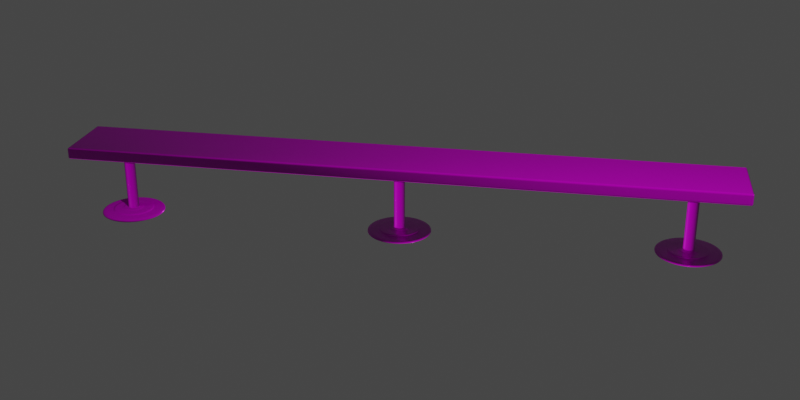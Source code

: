 # Source: bench-3.blend  (saved by Blender 2.83.21; exported with 4.5.12 LTS)
import bpy
from mathutils import Matrix  # noqa: F401  (used for matrix-valued properties, if any)

bpy.ops.wm.read_factory_settings(use_empty=True)
scene = bpy.context.scene
scene.name = 'Scene'

# ---- collections
col_collection = bpy.data.collections.new('Collection'); scene.collection.children.link(col_collection)
col_bench = bpy.data.collections.new('Bench'); scene.collection.children.link(col_bench)

# ---- images (referenced by path relative to the original .blend; pixels are not part of the script)
import os
ASSET_DIR = os.environ.get("B2B_ASSET_DIR", "")  # directory of the original .blend (textures are referenced by path, not embedded)
HERE = os.path.dirname(os.path.abspath(__file__))  # packed textures are extracted next to this script under _unpacked/

def load_image(name, relpath, width, height, colorspace="sRGB"):
    """Load a texture the original file referenced (path relative to the .blend, or extracted next to this script)."""
    p = next((c for c in (os.path.join(HERE, relpath), os.path.join(ASSET_DIR, relpath)) if relpath and os.path.exists(c)), "")
    if p:
        img = bpy.data.images.load(p, check_existing=True)
        img.name = name
    else:  # same state as the original file: an image datablock whose file is absent (Cycles renders it pink)
        img = bpy.data.images.new(name, width, height)
        img.source = "FILE"
        img.filepath = "//" + (relpath or name)
    img.colorspace_settings.name = colorspace
    return img
img_bench_3_material_001_height_png = load_image('bench-3_Material.001_Height.png', 'bench-3/textures/bench-3_Material.001_Height.png', 1024, 1024, 'Non-Color')
img_bench_3_material_001_basecolor_png = load_image('bench-3_Material.001_BaseColor.png', 'bench-3/textures/bench-3_Material.001_BaseColor.png', 1024, 1024, 'sRGB')
img_bench_3_material_001_metallic_png = load_image('bench-3_Material.001_Metallic.png', 'bench-3/textures/bench-3_Material.001_Metallic.png', 1024, 1024, 'Non-Color')
img_bench_3_material_001_roughness_png = load_image('bench-3_Material.001_Roughness.png', 'bench-3/textures/bench-3_Material.001_Roughness.png', 1024, 1024, 'Non-Color')
img_bench_3_material_001_normal_png = load_image('bench-3_Material.001_Normal.png', 'bench-3/textures/bench-3_Material.001_Normal.png', 1024, 1024, 'Non-Color')

# ---- materials (node trees are filled in below, after node groups)
mat_material_001 = bpy.data.materials.new('Material.001')
mat_material_001.use_transparent_shadow = False

# ---- material node trees
mat_material_001.use_nodes = True; mat_material_001.node_tree.nodes.clear()
_N = mat_material_001.node_tree.nodes; _L = mat_material_001.node_tree.links
n0 = _N.new('ShaderNodeOutputMaterial'); n0.name = 'Material Output'; n0.location = (674, 248)
n1 = _N.new('ShaderNodeBsdfPrincipled'); n1.name = 'Principled BSDF'; n1.location = (384, 248)
n1.distribution = 'GGX'
n1.subsurface_method = 'BURLEY'
n1.inputs[3].default_value = 1.45
n1.inputs[27].default_value = (0.0, 0.0, 0.0, 1.0)
n1.inputs[28].default_value = 1.0
n2 = _N.new('ShaderNodeTexImage'); n2.name = 'Image Texture'; n2.location = (88, -1150)
n2.label = 'Displacement'
n2.image = img_bench_3_material_001_height_png
n3 = _N.new('ShaderNodeDisplacement'); n3.name = 'Displacement'; n3.location = (384, -312)
n3.inputs[2].default_value = 1.0
n4 = _N.new('ShaderNodeTexImage'); n4.name = 'Image Texture.001'; n4.location = (88, -30)
n4.label = 'Base Color'
n4.image = img_bench_3_material_001_basecolor_png
n5 = _N.new('ShaderNodeTexImage'); n5.name = 'Image Texture.002'; n5.location = (88, -310)
n5.label = 'Metallic'
n5.image = img_bench_3_material_001_metallic_png
n6 = _N.new('ShaderNodeTexImage'); n6.name = 'Image Texture.003'; n6.location = (88, -590)
n6.label = 'Roughness'
n6.image = img_bench_3_material_001_roughness_png
n7 = _N.new('ShaderNodeTexImage'); n7.name = 'Image Texture.004'; n7.location = (88, -870)
n7.label = 'Normal'
n7.image = img_bench_3_material_001_normal_png
n8 = _N.new('ShaderNodeNormalMap'); n8.name = 'Normal Map'; n8.location = (134, -392)
n9 = _N.new('ShaderNodeMapping'); n9.name = 'Mapping'; n9.location = (230, -30)
n10 = _N.new('NodeReroute'); n10.name = 'Reroute'; n10.location = (38, -691)
n10.width = 16
n10.socket_idname = 'NodeSocketVector'
n11 = _N.new('ShaderNodeTexCoord'); n11.name = 'Texture Coordinate'; n11.location = (30, -30)
n12 = _N.new('NodeFrame'); n12.name = 'Frame'; n12.location = (-896, 278)
n12.label = 'Mapping'
n12.width = 400
n13 = _N.new('NodeFrame'); n13.name = 'Frame.001'; n13.location = (-254, 478)
n13.label = 'Textures'
n13.width = 358
n2.parent = n13
n4.parent = n13
n5.parent = n13
n6.parent = n13
n7.parent = n13
n9.parent = n12
n10.parent = n13
n11.parent = n12
_L.new(n1.outputs[0], n0.inputs[0])
_L.new(n2.outputs[0], n3.inputs[0])
_L.new(n3.outputs[0], n0.inputs[2])
_L.new(n4.outputs[0], n1.inputs[0])
_L.new(n5.outputs[0], n1.inputs[1])
_L.new(n6.outputs[0], n1.inputs[2])
_L.new(n7.outputs[0], n8.inputs[1])
_L.new(n8.outputs[0], n1.inputs[5])
_L.new(n10.outputs[0], n4.inputs[0])
_L.new(n10.outputs[0], n5.inputs[0])
_L.new(n10.outputs[0], n6.inputs[0])
_L.new(n10.outputs[0], n7.inputs[0])
_L.new(n10.outputs[0], n2.inputs[0])
_L.new(n9.outputs[0], n10.inputs[0])
_L.new(n11.outputs[2], n9.inputs[0])
n0.is_active_output = True

# ---- world
world_world = bpy.data.worlds.new('World'); scene.world = world_world
world_world.use_nodes = True; world_world.node_tree.nodes.clear()
_N = world_world.node_tree.nodes; _L = world_world.node_tree.links
n0 = _N.new('ShaderNodeOutputWorld'); n0.name = 'World Output'; n0.location = (300, 300)
n1 = _N.new('ShaderNodeBackground'); n1.name = 'Background'; n1.location = (10, 300)
n1.inputs[0].default_value = (0.05088, 0.05088, 0.05088, 1.0)
_L.new(n1.outputs[0], n0.inputs[0])
n0.is_active_output = True
world_world.color = (0.05088, 0.05088, 0.05088)
world_world.use_sun_shadow = False
world_world.sun_shadow_jitter_overblur = 0.0

# ---- cameras
cam_camera = bpy.data.cameras.new('Camera')
cam_camera.clip_end = 100.0
cam_camera.ortho_scale = 7.314

# ---- lights
light_light = bpy.data.lights.new('Light', 'POINT')
light_light.transmission_factor = 0.0
light_light.energy = 1000.0
light_light.shadow_soft_size = 0.1
light_light.shadow_maximum_resolution = 0.006
light_light.use_absolute_resolution = True

# ---- meshes
me_plane = bpy.data.meshes.new('Plane')
me_plane.from_pydata([(-0.8319, 1.429e-08, -0.8475), (-0.8853, 1.566e-08, -0.8577), (-0.926, 1.788e-08, -0.8742), (-0.6131, 1.258e-08, -0.8348), (-0.6017, 1.19e-08, -0.8297), (-0.5915, 1.053e-08, -0.8195), (-0.5775, 9.679e-09, -0.8132), (-0.5572, 8.654e-09, -0.8055), (-0.299, 8.312e-09, -0.803), (-0.2964, 7.116e-09, -0.7941), (-0.2824, 6.432e-09, -0.789), (-0.1769, 6.09e-09, -0.7865), (-0.1629, 5.065e-09, -0.7788), (-0.1603, 3.185e-09, -0.7648), (-0.1603, 3.185e-09, 0.9953), (-0.7686, 0.3184, -0.8475), (-0.818, 0.3388, -0.8577), (-0.8556, 0.3544, -0.8742), (-0.5665, 0.2346, -0.8348), (-0.5559, 0.2303, -0.8297), (-0.5465, 0.2264, -0.8195), (-0.5336, 0.221, -0.8132), (-0.5148, 0.2132, -0.8055), (-0.2762, 0.1144, -0.803), (-0.2739, 0.1134, -0.7941), (-0.2609, 0.1081, -0.789), (-0.1634, 0.06769, -0.7865), (-0.1505, 0.06233, -0.7788), (-0.1481, 0.06136, -0.7648), (-0.1481, 0.06136, 0.9953), (-0.5883, 0.5883, -0.8475), (-0.626, 0.626, -0.8577), (-0.6548, 0.6548, -0.8742), (-0.4336, 0.4336, -0.8348), (-0.4255, 0.4255, -0.8297), (-0.4183, 0.4183, -0.8195), (-0.4084, 0.4084, -0.8132), (-0.394, 0.394, -0.8055), (-0.2114, 0.2114, -0.803), (-0.2096, 0.2096, -0.7941), (-0.1997, 0.1997, -0.789), (-0.1251, 0.1251, -0.7865), (-0.1152, 0.1152, -0.7788), (-0.1134, 0.1134, -0.7648), (-0.1134, 0.1134, 0.9953), (-0.3184, 0.7686, -0.8475), (-0.3388, 0.818, -0.8577), (-0.3544, 0.8556, -0.8742), (-0.2346, 0.5665, -0.8348), (-0.2303, 0.5559, -0.8297), (-0.2264, 0.5465, -0.8195), (-0.221, 0.5336, -0.8132), (-0.2132, 0.5148, -0.8055), (-0.1144, 0.2762, -0.803), (-0.1134, 0.2739, -0.7941), (-0.1081, 0.2609, -0.789), (-0.06769, 0.1634, -0.7865), (-0.06233, 0.1505, -0.7788), (-0.06136, 0.1481, -0.7648), (-0.06136, 0.1481, 0.9953), (1.49e-07, 0.8319, -0.8475), (1.49e-07, 0.8853, -0.8577), (1.49e-07, 0.926, -0.8742), (1.341e-07, 0.6131, -0.8348), (1.043e-07, 0.6017, -0.8297), (1.341e-07, 0.5915, -0.8195), (1.192e-07, 0.5775, -0.8132), (5.96e-08, 0.5572, -0.8055), (5.215e-08, 0.299, -0.803), (5.96e-08, 0.2964, -0.7941), (3.725e-08, 0.2824, -0.789), (2.98e-08, 0.1769, -0.7865), (2.235e-08, 0.1629, -0.7788), (2.235e-08, 0.1603, -0.7648), (2.235e-08, 0.1603, 0.9953), (0.3184, 0.7686, -0.8475), (0.3388, 0.818, -0.8577), (0.3544, 0.8556, -0.8742), (0.2346, 0.5665, -0.8348), (0.2303, 0.5559, -0.8297), (0.2264, 0.5465, -0.8195), (0.221, 0.5336, -0.8132), (0.2132, 0.5148, -0.8055), (0.1144, 0.2762, -0.803), (0.1134, 0.2739, -0.7941), (0.1081, 0.2609, -0.789), (0.06769, 0.1634, -0.7865), (0.06233, 0.1505, -0.7788), (0.06136, 0.1481, -0.7648), (0.06136, 0.1481, 0.9953), (0.5883, 0.5883, -0.8475), (0.626, 0.626, -0.8577), (0.6548, 0.6548, -0.8742), (0.4336, 0.4336, -0.8348), (0.4255, 0.4255, -0.8297), (0.4183, 0.4183, -0.8195), (0.4084, 0.4084, -0.8132), (0.394, 0.394, -0.8055), (0.2114, 0.2114, -0.803), (0.2096, 0.2096, -0.7941), (0.1997, 0.1997, -0.789), (0.1251, 0.1251, -0.7865), (0.1152, 0.1152, -0.7788), (0.1134, 0.1134, -0.7648), (0.1134, 0.1134, 0.9953), (0.7686, 0.3184, -0.8475), (0.818, 0.3388, -0.8577), (0.8556, 0.3544, -0.8742), (0.5665, 0.2346, -0.8348), (0.5559, 0.2303, -0.8297), (0.5465, 0.2264, -0.8195), (0.5336, 0.221, -0.8132), (0.5148, 0.2132, -0.8055), (0.2762, 0.1144, -0.803), (0.2739, 0.1134, -0.7941), (0.2609, 0.1081, -0.789), (0.1634, 0.06769, -0.7865), (0.1505, 0.06233, -0.7788), (0.1481, 0.06136, -0.7648), (0.1481, 0.06136, 0.9953), (0.8319, -2.682e-07, -0.8475), (0.8853, -2.682e-07, -0.8577), (0.926, -2.98e-07, -0.8742), (0.6131, -2.533e-07, -0.8348), (0.6017, -1.49e-07, -0.8297), (0.5915, -2.384e-07, -0.8195), (0.5775, -1.788e-07, -0.8132), (0.5572, -1.192e-07, -0.8055), (0.299, -8.941e-08, -0.803), (0.2964, -9.686e-08, -0.7941), (0.2824, -6.706e-08, -0.789), (0.1769, -5.215e-08, -0.7865), (0.1629, -4.47e-08, -0.7788), (0.1603, -3.725e-08, -0.7648), (0.1603, -3.725e-08, 0.9953), (0.7686, -0.3184, -0.8475), (0.818, -0.3388, -0.8577), (0.8556, -0.3544, -0.8742), (0.5665, -0.2346, -0.8348), (0.5559, -0.2303, -0.8297), (0.5465, -0.2264, -0.8195), (0.5336, -0.221, -0.8132), (0.5148, -0.2132, -0.8055), (0.2762, -0.1144, -0.803), (0.2739, -0.1134, -0.7941), (0.2609, -0.1081, -0.789), (0.1634, -0.06769, -0.7865), (0.1505, -0.06233, -0.7788), (0.1481, -0.06136, -0.7648), (0.1481, -0.06136, 0.9953), (0.5883, -0.5883, -0.8475), (0.626, -0.626, -0.8577), (0.6548, -0.6548, -0.8742), (0.4336, -0.4336, -0.8348), (0.4255, -0.4255, -0.8297), (0.4183, -0.4183, -0.8195), (0.4084, -0.4084, -0.8132), (0.394, -0.394, -0.8055), (0.2114, -0.2114, -0.803), (0.2096, -0.2096, -0.7941), (0.1997, -0.1997, -0.789), (0.1251, -0.1251, -0.7865), (0.1152, -0.1152, -0.7788), (0.1134, -0.1134, -0.7648), (0.1134, -0.1134, 0.9953), (0.3184, -0.7686, -0.8475), (0.3388, -0.818, -0.8577), (0.3544, -0.8556, -0.8742), (0.2346, -0.5665, -0.8348), (0.2303, -0.5559, -0.8297), (0.2264, -0.5465, -0.8195), (0.221, -0.5336, -0.8132), (0.2132, -0.5148, -0.8055), (0.1144, -0.2762, -0.803), (0.1134, -0.2739, -0.7941), (0.1081, -0.2609, -0.789), (0.06769, -0.1634, -0.7865), (0.06233, -0.1505, -0.7788), (0.06136, -0.1481, -0.7648), (0.06136, -0.1481, 0.9953), (-3.576e-07, -0.8319, -0.8475), (-3.874e-07, -0.8853, -0.8577), (-4.47e-07, -0.926, -0.8742), (-3.278e-07, -0.6131, -0.8348), (-2.235e-07, -0.6017, -0.8297), (-3.278e-07, -0.5915, -0.8195), (-2.235e-07, -0.5775, -0.8132), (-1.639e-07, -0.5572, -0.8055), (-1.192e-07, -0.299, -0.803), (-1.416e-07, -0.2964, -0.7941), (-1.118e-07, -0.2824, -0.789), (-6.706e-08, -0.1769, -0.7865), (-6.706e-08, -0.1629, -0.7788), (-5.588e-08, -0.1603, -0.7648), (-5.588e-08, -0.1603, 0.9953), (-0.3184, -0.7686, -0.8475), (-0.3388, -0.818, -0.8577), (-0.3544, -0.8556, -0.8742), (-0.2346, -0.5665, -0.8348), (-0.2303, -0.5559, -0.8297), (-0.2264, -0.5465, -0.8195), (-0.221, -0.5336, -0.8132), (-0.2132, -0.5148, -0.8055), (-0.1144, -0.2762, -0.803), (-0.1134, -0.2739, -0.7941), (-0.1081, -0.2609, -0.789), (-0.06769, -0.1634, -0.7865), (-0.06233, -0.1505, -0.7788), (-0.06136, -0.1481, -0.7648), (-0.06136, -0.1481, 0.9953), (-0.5883, -0.5883, -0.8475), (-0.626, -0.626, -0.8577), (-0.6548, -0.6548, -0.8742), (-0.4336, -0.4336, -0.8348), (-0.4255, -0.4255, -0.8297), (-0.4183, -0.4183, -0.8195), (-0.4084, -0.4084, -0.8132), (-0.394, -0.394, -0.8055), (-0.2114, -0.2114, -0.803), (-0.2096, -0.2096, -0.7941), (-0.1997, -0.1997, -0.789), (-0.1251, -0.1251, -0.7865), (-0.1152, -0.1152, -0.7788), (-0.1134, -0.1134, -0.7648), (-0.1134, -0.1134, 0.9953), (-0.7686, -0.3184, -0.8475), (-0.818, -0.3388, -0.8577), (-0.8556, -0.3544, -0.8742), (-0.5665, -0.2346, -0.8348), (-0.5559, -0.2303, -0.8297), (-0.5465, -0.2264, -0.8195), (-0.5336, -0.221, -0.8132), (-0.5148, -0.2132, -0.8055), (-0.2762, -0.1144, -0.803), (-0.2739, -0.1134, -0.7941), (-0.2609, -0.1081, -0.789), (-0.1634, -0.06769, -0.7865), (-0.1505, -0.06233, -0.7788), (-0.1481, -0.06136, -0.7648), (-0.1481, -0.06136, 0.9953), (-0.3707, 5.493e-09, -0.9197), (-0.3424, 0.1418, -0.9197), (-0.2621, 0.2621, -0.9197), (-0.1418, 0.3424, -0.9197), (1.258e-08, 0.3707, -0.9197), (0.1418, 0.3424, -0.9197), (0.2621, 0.2621, -0.9197), (0.3424, 0.1418, -0.9197), (0.3707, -1.335e-07, -0.9197), (0.3424, -0.1418, -0.9197), (0.2621, -0.2621, -0.9197), (0.1418, -0.3424, -0.9197), (-2.595e-07, -0.3707, -0.9197), (-0.1418, -0.3424, -0.9197), (-0.2621, -0.2621, -0.9197), (-0.3424, -0.1418, -0.9197), (-0.1943, -0.1853, -0.9197), (-0.2128, -6.043e-08, -0.9197), (-0.1943, 0.1853, -0.9197), (-1.714e-07, -0.2006, -0.9197), (-8.941e-08, -1.192e-07, -0.9197), (-9.686e-08, 0.2006, -0.9197), (0.1943, -0.1853, -0.9197), (0.2128, -1.436e-07, -0.9197), (0.1943, 0.1853, -0.9197), (-0.9167, 2.182e-08, -0.9197), (-0.9299, 2.014e-08, -0.9035), (-0.9276, 2.157e-08, -0.9149), (-0.8591, 0.3559, -0.9035), (-0.8469, 0.3508, -0.9197), (-0.857, 0.355, -0.9149), (-0.6576, 0.6576, -0.9035), (-0.6482, 0.6482, -0.9197), (-0.6559, 0.6559, -0.9149), (-0.3559, 0.8591, -0.9035), (-0.3508, 0.8469, -0.9197), (-0.355, 0.857, -0.9149), (1.642e-07, 0.9299, -0.9035), (1.738e-07, 0.9167, -0.9197), (1.73e-07, 0.9276, -0.9149), (0.3559, 0.8591, -0.9035), (0.3508, 0.8469, -0.9197), (0.355, 0.857, -0.9149), (0.6576, 0.6576, -0.9035), (0.6482, 0.6482, -0.9197), (0.6559, 0.6559, -0.9149), (0.8591, 0.3559, -0.9035), (0.8469, 0.3508, -0.9197), (0.857, 0.355, -0.9149), (0.9299, -3.132e-07, -0.9035), (0.9167, -3.22e-07, -0.9197), (0.9276, -3.218e-07, -0.9149), (0.8591, -0.3559, -0.9035), (0.8469, -0.3508, -0.9197), (0.857, -0.355, -0.9149), (0.6576, -0.6576, -0.9035), (0.6482, -0.6482, -0.9197), (0.6559, -0.6559, -0.9149), (0.3559, -0.8591, -0.9035), (0.3508, -0.8469, -0.9197), (0.355, -0.857, -0.9149), (-4.774e-07, -0.9299, -0.9035), (-4.992e-07, -0.9167, -0.9197), (-4.958e-07, -0.9276, -0.9149), (-0.3559, -0.8591, -0.9035), (-0.3508, -0.8469, -0.9197), (-0.355, -0.857, -0.9149), (-0.6576, -0.6576, -0.9035), (-0.6482, -0.6482, -0.9197), (-0.6559, -0.6559, -0.9149), (-0.8591, -0.3559, -0.9035), (-0.8469, -0.3508, -0.9197), (-0.857, -0.355, -0.9149)], [], [(11, 12, 27, 26), (4, 5, 20, 19), (12, 13, 28, 27), (5, 6, 21, 20), (13, 14, 29, 28), (6, 7, 22, 21), (3, 4, 19, 18), (7, 8, 23, 22), (0, 3, 18, 15), (8, 9, 24, 23), (1, 0, 15, 16), (9, 10, 25, 24), (2, 1, 16, 17), (10, 11, 26, 25), (265, 269, 241, 240), (26, 27, 42, 41), (19, 20, 35, 34), (27, 28, 43, 42), (20, 21, 36, 35), (28, 29, 44, 43), (21, 22, 37, 36), (18, 19, 34, 33), (22, 23, 38, 37), (15, 18, 33, 30), (23, 24, 39, 38), (16, 15, 30, 31), (24, 25, 40, 39), (17, 16, 31, 32), (25, 26, 41, 40), (269, 272, 242, 241), (32, 31, 46, 47), (40, 41, 56, 55), (272, 275, 243, 242), (41, 42, 57, 56), (34, 35, 50, 49), (42, 43, 58, 57), (35, 36, 51, 50), (43, 44, 59, 58), (36, 37, 52, 51), (33, 34, 49, 48), (37, 38, 53, 52), (30, 33, 48, 45), (38, 39, 54, 53), (31, 30, 45, 46), (39, 40, 55, 54), (53, 54, 69, 68), (46, 45, 60, 61), (54, 55, 70, 69), (47, 46, 61, 62), (55, 56, 71, 70), (275, 278, 244, 243), (56, 57, 72, 71), (49, 50, 65, 64), (57, 58, 73, 72), (50, 51, 66, 65), (58, 59, 74, 73), (51, 52, 67, 66), (48, 49, 64, 63), (52, 53, 68, 67), (45, 48, 63, 60), (63, 64, 79, 78), (67, 68, 83, 82), (60, 63, 78, 75), (68, 69, 84, 83), (61, 60, 75, 76), (69, 70, 85, 84), (62, 61, 76, 77), (70, 71, 86, 85), (278, 281, 245, 244), (71, 72, 87, 86), (64, 65, 80, 79), (72, 73, 88, 87), (65, 66, 81, 80), (73, 74, 89, 88), (66, 67, 82, 81), (80, 81, 96, 95), (88, 89, 104, 103), (81, 82, 97, 96), (78, 79, 94, 93), (82, 83, 98, 97), (75, 78, 93, 90), (83, 84, 99, 98), (76, 75, 90, 91), (84, 85, 100, 99), (77, 76, 91, 92), (85, 86, 101, 100), (281, 284, 246, 245), (86, 87, 102, 101), (79, 80, 95, 94), (87, 88, 103, 102), (101, 102, 117, 116), (94, 95, 110, 109), (102, 103, 118, 117), (95, 96, 111, 110), (103, 104, 119, 118), (96, 97, 112, 111), (93, 94, 109, 108), (97, 98, 113, 112), (90, 93, 108, 105), (98, 99, 114, 113), (91, 90, 105, 106), (99, 100, 115, 114), (92, 91, 106, 107), (100, 101, 116, 115), (284, 287, 247, 246), (115, 116, 131, 130), (287, 290, 248, 247), (116, 117, 132, 131), (109, 110, 125, 124), (117, 118, 133, 132), (110, 111, 126, 125), (118, 119, 134, 133), (111, 112, 127, 126), (108, 109, 124, 123), (112, 113, 128, 127), (105, 108, 123, 120), (113, 114, 129, 128), (106, 105, 120, 121), (114, 115, 130, 129), (107, 106, 121, 122), (121, 120, 135, 136), (129, 130, 145, 144), (122, 121, 136, 137), (130, 131, 146, 145), (290, 293, 249, 248), (131, 132, 147, 146), (124, 125, 140, 139), (132, 133, 148, 147), (125, 126, 141, 140), (133, 134, 149, 148), (126, 127, 142, 141), (123, 124, 139, 138), (127, 128, 143, 142), (120, 123, 138, 135), (128, 129, 144, 143), (142, 143, 158, 157), (135, 138, 153, 150), (143, 144, 159, 158), (136, 135, 150, 151), (144, 145, 160, 159), (137, 136, 151, 152), (145, 146, 161, 160), (293, 296, 250, 249), (146, 147, 162, 161), (139, 140, 155, 154), (147, 148, 163, 162), (140, 141, 156, 155), (148, 149, 164, 163), (141, 142, 157, 156), (138, 139, 154, 153), (163, 164, 179, 178), (156, 157, 172, 171), (153, 154, 169, 168), (157, 158, 173, 172), (150, 153, 168, 165), (158, 159, 174, 173), (151, 150, 165, 166), (159, 160, 175, 174), (152, 151, 166, 167), (160, 161, 176, 175), (296, 299, 251, 250), (161, 162, 177, 176), (154, 155, 170, 169), (162, 163, 178, 177), (155, 156, 171, 170), (169, 170, 185, 184), (177, 178, 193, 192), (170, 171, 186, 185), (178, 179, 194, 193), (171, 172, 187, 186), (168, 169, 184, 183), (172, 173, 188, 187), (165, 168, 183, 180), (173, 174, 189, 188), (166, 165, 180, 181), (174, 175, 190, 189), (167, 166, 181, 182), (175, 176, 191, 190), (299, 302, 252, 251), (176, 177, 192, 191), (190, 191, 206, 205), (302, 305, 253, 252), (191, 192, 207, 206), (184, 185, 200, 199), (192, 193, 208, 207), (185, 186, 201, 200), (193, 194, 209, 208), (186, 187, 202, 201), (183, 184, 199, 198), (187, 188, 203, 202), (180, 183, 198, 195), (188, 189, 204, 203), (181, 180, 195, 196), (189, 190, 205, 204), (182, 181, 196, 197), (204, 205, 220, 219), (197, 196, 211, 212), (205, 206, 221, 220), (305, 308, 254, 253), (206, 207, 222, 221), (199, 200, 215, 214), (207, 208, 223, 222), (200, 201, 216, 215), (208, 209, 224, 223), (201, 202, 217, 216), (198, 199, 214, 213), (202, 203, 218, 217), (195, 198, 213, 210), (203, 204, 219, 218), (196, 195, 210, 211), (210, 213, 228, 225), (218, 219, 234, 233), (211, 210, 225, 226), (219, 220, 235, 234), (212, 211, 226, 227), (220, 221, 236, 235), (308, 311, 255, 254), (221, 222, 237, 236), (214, 215, 230, 229), (222, 223, 238, 237), (215, 216, 231, 230), (223, 224, 239, 238), (216, 217, 232, 231), (213, 214, 229, 228), (217, 218, 233, 232), (231, 232, 7, 6), (228, 229, 4, 3), (232, 233, 8, 7), (225, 228, 3, 0), (233, 234, 9, 8), (226, 225, 0, 1), (234, 235, 10, 9), (227, 226, 1, 2), (235, 236, 11, 10), (311, 265, 240, 255), (236, 237, 12, 11), (229, 230, 5, 4), (237, 238, 13, 12), (230, 231, 6, 5), (238, 239, 14, 13), (274, 47, 62, 277), (295, 152, 167, 298), (268, 17, 32, 271), (280, 77, 92, 283), (301, 182, 197, 304), (307, 212, 227, 310), (286, 107, 122, 289), (271, 32, 47, 274), (266, 2, 17, 268), (292, 137, 152, 295), (277, 62, 77, 280), (298, 167, 182, 301), (304, 197, 212, 307), (289, 122, 137, 292), (283, 92, 107, 286), (255, 256, 253, 254), (256, 259, 252, 253), (259, 262, 251, 252), (262, 249, 250, 251), (240, 257, 256, 255), (257, 260, 259, 256), (260, 263, 262, 259), (263, 248, 249, 262), (241, 258, 257, 240), (258, 261, 260, 257), (261, 264, 263, 260), (264, 247, 248, 263), (242, 243, 258, 241), (243, 244, 261, 258), (244, 245, 264, 261), (245, 246, 247, 264), (269, 265, 267, 270), (270, 267, 266, 268), (272, 269, 270, 273), (273, 270, 268, 271), (275, 272, 273, 276), (276, 273, 271, 274), (278, 275, 276, 279), (279, 276, 274, 277), (281, 278, 279, 282), (282, 279, 277, 280), (284, 281, 282, 285), (285, 282, 280, 283), (287, 284, 285, 288), (288, 285, 283, 286), (290, 287, 288, 291), (291, 288, 286, 289), (293, 290, 291, 294), (294, 291, 289, 292), (296, 293, 294, 297), (297, 294, 292, 295), (299, 296, 297, 300), (300, 297, 295, 298), (302, 299, 300, 303), (303, 300, 298, 301), (305, 302, 303, 306), (306, 303, 301, 304), (308, 305, 306, 309), (309, 306, 304, 307), (311, 308, 309, 312), (312, 309, 307, 310), (265, 311, 312, 267), (267, 312, 310, 266), (310, 227, 2, 266)])
me_plane.polygons.foreach_set('use_smooth', [True] * 304)
_uv = me_plane.uv_layers.new(name='UVMap')
_uv.uv.foreach_set('vector', [0.7355, 0.1946, 0.7324, 0.1952, 0.7277, 0.1836, 0.7303, 0.1819, 0.8228, 0.177, 0.8198, 0.1776, 0.8017, 0.1339, 0.8042, 0.1322, 0.4782, 0.9708, 0.4811, 0.9707, 0.4812, 0.9836, 0.4783, 0.9837, 0.8198, 0.1776, 0.8167, 0.1782, 0.7991, 0.1356, 0.8017, 0.1339, 0.4811, 0.9707, 0.8449, 0.9696, 0.8449, 0.9824, 0.4812, 0.9836, 0.8167, 0.1782, 0.8124, 0.1791, 0.7954, 0.1381, 0.7991, 0.1356, 0.8253, 0.1765, 0.8228, 0.177, 0.8042, 0.1322, 0.8064, 0.1308, 0.8124, 0.1791, 0.7608, 0.1897, 0.7519, 0.1677, 0.7954, 0.1381, 0.8697, 0.1676, 0.8253, 0.1765, 0.8064, 0.1308, 0.844, 0.1056, 0.7608, 0.1897, 0.759, 0.1901, 0.7503, 0.1687, 0.7519, 0.1677, 0.8808, 0.1654, 0.8697, 0.1676, 0.844, 0.1056, 0.8534, 0.09929, 0.759, 0.1901, 0.756, 0.1906, 0.7478, 0.1704, 0.7503, 0.1687, 0.89, 0.1636, 0.8808, 0.1654, 0.8534, 0.09929, 0.8612, 0.09409, 0.756, 0.1906, 0.7355, 0.1946, 0.7303, 0.1819, 0.7478, 0.1704, 0.9607, 0.4838, 0.9889, 0.5519, 0.8787, 0.5739, 0.8673, 0.5463, 0.7303, 0.1819, 0.7277, 0.1836, 0.7189, 0.1748, 0.7207, 0.1722, 0.8042, 0.1322, 0.8017, 0.1339, 0.7683, 0.1004, 0.7699, 0.09795, 0.4783, 0.9837, 0.4812, 0.9836, 0.4816, 0.9965, 0.4788, 0.9967, 0.8017, 0.1339, 0.7991, 0.1356, 0.7665, 0.1031, 0.7683, 0.1004, 0.4812, 0.9836, 0.8449, 0.9824, 0.845, 0.9953, 0.4816, 0.9965, 0.7991, 0.1356, 0.7954, 0.1381, 0.764, 0.1068, 0.7665, 0.1031, 0.8064, 0.1308, 0.8042, 0.1322, 0.7699, 0.09795, 0.7714, 0.09581, 0.7954, 0.1381, 0.7519, 0.1677, 0.7352, 0.1508, 0.764, 0.1068, 0.844, 0.1056, 0.8064, 0.1308, 0.7714, 0.09581, 0.7965, 0.05811, 0.7519, 0.1677, 0.7503, 0.1687, 0.7341, 0.1524, 0.7352, 0.1508, 0.8534, 0.09929, 0.844, 0.1056, 0.7965, 0.05811, 0.8027, 0.04873, 0.7503, 0.1687, 0.7478, 0.1704, 0.7324, 0.1549, 0.7341, 0.1524, 0.8612, 0.09409, 0.8534, 0.09929, 0.8027, 0.04873, 0.808, 0.04093, 0.7478, 0.1704, 0.7303, 0.1819, 0.7207, 0.1722, 0.7324, 0.1549, 0.9889, 0.5519, 0.9889, 0.6257, 0.8787, 0.6038, 0.8787, 0.5739, 0.808, 0.04093, 0.8027, 0.04873, 0.7366, 0.02139, 0.7384, 0.01219, 0.7324, 0.1549, 0.7207, 0.1722, 0.7081, 0.1669, 0.7122, 0.1464, 0.9889, 0.6257, 0.9607, 0.6938, 0.8672, 0.6314, 0.8787, 0.6038, 0.7207, 0.1722, 0.7189, 0.1748, 0.7074, 0.17, 0.7081, 0.1669, 0.7699, 0.09795, 0.7683, 0.1004, 0.7246, 0.08235, 0.7251, 0.07942, 0.4786, 0.7892, 0.4815, 0.7894, 0.4811, 0.8023, 0.4782, 0.8023, 0.7683, 0.1004, 0.7665, 0.1031, 0.7239, 0.08546, 0.7246, 0.08235, 0.4815, 0.7894, 0.845, 0.7907, 0.8449, 0.8035, 0.4811, 0.8023, 0.7665, 0.1031, 0.764, 0.1068, 0.7231, 0.08984, 0.7239, 0.08546, 0.7714, 0.09581, 0.7699, 0.09795, 0.7251, 0.07942, 0.7256, 0.07689, 0.764, 0.1068, 0.7352, 0.1508, 0.7132, 0.1416, 0.7231, 0.08984, 0.7965, 0.05811, 0.7714, 0.09581, 0.7256, 0.07689, 0.7344, 0.03246, 0.7352, 0.1508, 0.7341, 0.1524, 0.7128, 0.1434, 0.7132, 0.1416, 0.8027, 0.04873, 0.7965, 0.05811, 0.7344, 0.03246, 0.7366, 0.02139, 0.7341, 0.1524, 0.7324, 0.1549, 0.7122, 0.1464, 0.7128, 0.1434, 0.7132, 0.1416, 0.7128, 0.1434, 0.6898, 0.1433, 0.6894, 0.1414, 0.7366, 0.02139, 0.7344, 0.03246, 0.6673, 0.0325, 0.6651, 0.02143, 0.7128, 0.1434, 0.7122, 0.1464, 0.6904, 0.1463, 0.6898, 0.1433, 0.7384, 0.01219, 0.7366, 0.02139, 0.6651, 0.02143, 0.6632, 0.01224, 0.7122, 0.1464, 0.7081, 0.1669, 0.6943, 0.1668, 0.6904, 0.1463, 0.9607, 0.6938, 0.9086, 0.7459, 0.8461, 0.6525, 0.8672, 0.6314, 0.7081, 0.1669, 0.7074, 0.17, 0.6949, 0.17, 0.6943, 0.1668, 0.7251, 0.07942, 0.7246, 0.08235, 0.6772, 0.08237, 0.6767, 0.07943, 0.4782, 0.8023, 0.4811, 0.8023, 0.481, 0.8153, 0.4781, 0.8153, 0.7246, 0.08235, 0.7239, 0.08546, 0.6779, 0.08548, 0.6772, 0.08237, 0.4811, 0.8023, 0.8449, 0.8035, 0.8449, 0.8162, 0.481, 0.8153, 0.7239, 0.08546, 0.7231, 0.08984, 0.6787, 0.08986, 0.6779, 0.08548, 0.7256, 0.07689, 0.7251, 0.07942, 0.6767, 0.07943, 0.6762, 0.07691, 0.7231, 0.08984, 0.7132, 0.1416, 0.6894, 0.1414, 0.6787, 0.08986, 0.7344, 0.03246, 0.7256, 0.07689, 0.6762, 0.07691, 0.6673, 0.0325, 0.6762, 0.07691, 0.6767, 0.07943, 0.6319, 0.09799, 0.6305, 0.09585, 0.6787, 0.08986, 0.6894, 0.1414, 0.6674, 0.1504, 0.6378, 0.1068, 0.6673, 0.0325, 0.6762, 0.07691, 0.6305, 0.09585, 0.6053, 0.05823, 0.6894, 0.1414, 0.6898, 0.1433, 0.6684, 0.152, 0.6674, 0.1504, 0.6651, 0.02143, 0.6673, 0.0325, 0.6053, 0.05823, 0.599, 0.04885, 0.6898, 0.1433, 0.6904, 0.1463, 0.6701, 0.1545, 0.6684, 0.152, 0.6632, 0.01224, 0.6651, 0.02143, 0.599, 0.04885, 0.5938, 0.04105, 0.6904, 0.1463, 0.6943, 0.1668, 0.6816, 0.172, 0.6701, 0.1545, 0.9086, 0.7459, 0.8404, 0.7742, 0.8185, 0.6639, 0.8461, 0.6525, 0.6943, 0.1668, 0.6949, 0.17, 0.6834, 0.1747, 0.6816, 0.172, 0.6767, 0.07943, 0.6772, 0.08237, 0.6335, 0.1005, 0.6319, 0.09799, 0.4781, 0.8153, 0.481, 0.8153, 0.4809, 0.8283, 0.478, 0.8283, 0.6772, 0.08237, 0.6779, 0.08548, 0.6353, 0.1031, 0.6335, 0.1005, 0.481, 0.8153, 0.8449, 0.8162, 0.8449, 0.829, 0.4809, 0.8283, 0.6779, 0.08548, 0.6787, 0.08986, 0.6378, 0.1068, 0.6353, 0.1031, 0.6335, 0.1005, 0.6353, 0.1031, 0.6027, 0.1357, 0.6001, 0.1339, 0.4809, 0.8283, 0.8449, 0.829, 0.8448, 0.8418, 0.4809, 0.8412, 0.6353, 0.1031, 0.6378, 0.1068, 0.6064, 0.1382, 0.6027, 0.1357, 0.6305, 0.09585, 0.6319, 0.09799, 0.5976, 0.1323, 0.5955, 0.1308, 0.6378, 0.1068, 0.6674, 0.1504, 0.6504, 0.1671, 0.6064, 0.1382, 0.6053, 0.05823, 0.6305, 0.09585, 0.5955, 0.1308, 0.5578, 0.1057, 0.6674, 0.1504, 0.6684, 0.152, 0.652, 0.1682, 0.6504, 0.1671, 0.599, 0.04885, 0.6053, 0.05823, 0.5578, 0.1057, 0.5484, 0.09945, 0.6684, 0.152, 0.6701, 0.1545, 0.6545, 0.1699, 0.652, 0.1682, 0.5938, 0.04105, 0.599, 0.04885, 0.5484, 0.09945, 0.5406, 0.09424, 0.6701, 0.1545, 0.6816, 0.172, 0.6718, 0.1816, 0.6545, 0.1699, 0.8404, 0.7742, 0.7667, 0.7742, 0.7886, 0.6639, 0.8185, 0.6639, 0.6816, 0.172, 0.6834, 0.1747, 0.6744, 0.1834, 0.6718, 0.1816, 0.6319, 0.09799, 0.6335, 0.1005, 0.6001, 0.1339, 0.5976, 0.1323, 0.478, 0.8283, 0.4809, 0.8283, 0.4809, 0.8412, 0.478, 0.8412, 0.6718, 0.1816, 0.6744, 0.1834, 0.6695, 0.1949, 0.6665, 0.1942, 0.5976, 0.1323, 0.6001, 0.1339, 0.582, 0.1776, 0.5791, 0.177, 0.478, 0.8412, 0.4809, 0.8412, 0.4809, 0.8542, 0.478, 0.8542, 0.6001, 0.1339, 0.6027, 0.1357, 0.5851, 0.1782, 0.582, 0.1776, 0.4809, 0.8412, 0.8448, 0.8418, 0.8448, 0.8546, 0.4809, 0.8542, 0.6027, 0.1357, 0.6064, 0.1382, 0.5895, 0.1791, 0.5851, 0.1782, 0.5955, 0.1308, 0.5976, 0.1323, 0.5791, 0.177, 0.5765, 0.1765, 0.6064, 0.1382, 0.6504, 0.1671, 0.6412, 0.189, 0.5895, 0.1791, 0.5578, 0.1057, 0.5955, 0.1308, 0.5765, 0.1765, 0.5321, 0.1677, 0.6504, 0.1671, 0.652, 0.1682, 0.643, 0.1894, 0.6412, 0.189, 0.5484, 0.09945, 0.5578, 0.1057, 0.5321, 0.1677, 0.5211, 0.1655, 0.652, 0.1682, 0.6545, 0.1699, 0.646, 0.19, 0.643, 0.1894, 0.5406, 0.09424, 0.5484, 0.09945, 0.5211, 0.1655, 0.5119, 0.1637, 0.6545, 0.1699, 0.6718, 0.1816, 0.6665, 0.1942, 0.646, 0.19, 0.7667, 0.7742, 0.6986, 0.7459, 0.761, 0.6524, 0.7886, 0.6639, 0.646, 0.19, 0.6665, 0.1942, 0.6664, 0.2079, 0.6458, 0.2118, 0.6986, 0.7459, 0.6464, 0.6938, 0.7399, 0.6313, 0.761, 0.6524, 0.6665, 0.1942, 0.6695, 0.1949, 0.6694, 0.2073, 0.6664, 0.2079, 0.5791, 0.177, 0.582, 0.1776, 0.582, 0.2249, 0.5791, 0.2255, 0.478, 0.8542, 0.4809, 0.8542, 0.4809, 0.8671, 0.478, 0.8671, 0.582, 0.1776, 0.5851, 0.1782, 0.5851, 0.2243, 0.582, 0.2249, 0.4809, 0.8542, 0.8448, 0.8546, 0.8448, 0.8674, 0.4809, 0.8671, 0.5851, 0.1782, 0.5895, 0.1791, 0.5895, 0.2234, 0.5851, 0.2243, 0.5765, 0.1765, 0.5791, 0.177, 0.5791, 0.2255, 0.5765, 0.226, 0.5895, 0.1791, 0.6412, 0.189, 0.641, 0.2128, 0.5895, 0.2234, 0.5321, 0.1677, 0.5765, 0.1765, 0.5765, 0.226, 0.5321, 0.2349, 0.6412, 0.189, 0.643, 0.1894, 0.6429, 0.2124, 0.641, 0.2128, 0.5211, 0.1655, 0.5321, 0.1677, 0.5321, 0.2349, 0.5211, 0.2371, 0.643, 0.1894, 0.646, 0.19, 0.6458, 0.2118, 0.6429, 0.2124, 0.5119, 0.1637, 0.5211, 0.1655, 0.5211, 0.2371, 0.5119, 0.2389, 0.5211, 0.2371, 0.5321, 0.2349, 0.5578, 0.2969, 0.5485, 0.3031, 0.6429, 0.2124, 0.6458, 0.2118, 0.6541, 0.2321, 0.6515, 0.2337, 0.5119, 0.2389, 0.5211, 0.2371, 0.5485, 0.3031, 0.5407, 0.3083, 0.6458, 0.2118, 0.6664, 0.2079, 0.6715, 0.2206, 0.6541, 0.2321, 0.6464, 0.6938, 0.6182, 0.6257, 0.7284, 0.6037, 0.7399, 0.6313, 0.6664, 0.2079, 0.6694, 0.2073, 0.6741, 0.2188, 0.6715, 0.2206, 0.5791, 0.2255, 0.582, 0.2249, 0.6001, 0.2686, 0.5976, 0.2702, 0.478, 0.8671, 0.4809, 0.8671, 0.4809, 0.8801, 0.478, 0.8801, 0.582, 0.2249, 0.5851, 0.2243, 0.6027, 0.2668, 0.6001, 0.2686, 0.4809, 0.8671, 0.8448, 0.8674, 0.8448, 0.8801, 0.4809, 0.8801, 0.5851, 0.2243, 0.5895, 0.2234, 0.6064, 0.2644, 0.6027, 0.2668, 0.5765, 0.226, 0.5791, 0.2255, 0.5976, 0.2702, 0.5955, 0.2717, 0.5895, 0.2234, 0.641, 0.2128, 0.6499, 0.2348, 0.6064, 0.2644, 0.5321, 0.2349, 0.5765, 0.226, 0.5955, 0.2717, 0.5578, 0.2969, 0.641, 0.2128, 0.6429, 0.2124, 0.6515, 0.2337, 0.6499, 0.2348, 0.6064, 0.2644, 0.6499, 0.2348, 0.6667, 0.2517, 0.6378, 0.2957, 0.5578, 0.2969, 0.5955, 0.2717, 0.6304, 0.3067, 0.6053, 0.3443, 0.6499, 0.2348, 0.6515, 0.2337, 0.6677, 0.2501, 0.6667, 0.2517, 0.5485, 0.3031, 0.5578, 0.2969, 0.6053, 0.3443, 0.5991, 0.3537, 0.6515, 0.2337, 0.6541, 0.2321, 0.6694, 0.2476, 0.6677, 0.2501, 0.5407, 0.3083, 0.5485, 0.3031, 0.5991, 0.3537, 0.5938, 0.3615, 0.6541, 0.2321, 0.6715, 0.2206, 0.6811, 0.2303, 0.6694, 0.2476, 0.6182, 0.6257, 0.6182, 0.5519, 0.7285, 0.5738, 0.7284, 0.6037, 0.6715, 0.2206, 0.6741, 0.2188, 0.6829, 0.2277, 0.6811, 0.2303, 0.5976, 0.2702, 0.6001, 0.2686, 0.6335, 0.302, 0.6319, 0.3045, 0.478, 0.8801, 0.4809, 0.8801, 0.4809, 0.893, 0.478, 0.893, 0.6001, 0.2686, 0.6027, 0.2668, 0.6353, 0.2994, 0.6335, 0.302, 0.4809, 0.8801, 0.8448, 0.8801, 0.8448, 0.8929, 0.4809, 0.893, 0.6027, 0.2668, 0.6064, 0.2644, 0.6378, 0.2957, 0.6353, 0.2994, 0.5955, 0.2717, 0.5976, 0.2702, 0.6319, 0.3045, 0.6304, 0.3067, 0.4809, 0.893, 0.8448, 0.8929, 0.8448, 0.9057, 0.4809, 0.906, 0.6353, 0.2994, 0.6378, 0.2957, 0.6788, 0.3126, 0.6779, 0.317, 0.6304, 0.3067, 0.6319, 0.3045, 0.6767, 0.3231, 0.6762, 0.3256, 0.6378, 0.2957, 0.6667, 0.2517, 0.6886, 0.2609, 0.6788, 0.3126, 0.6053, 0.3443, 0.6304, 0.3067, 0.6762, 0.3256, 0.6674, 0.37, 0.6667, 0.2517, 0.6677, 0.2501, 0.689, 0.2591, 0.6886, 0.2609, 0.5991, 0.3537, 0.6053, 0.3443, 0.6674, 0.37, 0.6652, 0.3811, 0.6677, 0.2501, 0.6694, 0.2476, 0.6896, 0.2561, 0.689, 0.2591, 0.5938, 0.3615, 0.5991, 0.3537, 0.6652, 0.3811, 0.6633, 0.3903, 0.6694, 0.2476, 0.6811, 0.2303, 0.6938, 0.2356, 0.6896, 0.2561, 0.6182, 0.5519, 0.6464, 0.4838, 0.7399, 0.5462, 0.7285, 0.5738, 0.6811, 0.2303, 0.6829, 0.2277, 0.6944, 0.2325, 0.6938, 0.2356, 0.6319, 0.3045, 0.6335, 0.302, 0.6773, 0.3201, 0.6767, 0.3231, 0.478, 0.893, 0.4809, 0.893, 0.4809, 0.906, 0.478, 0.906, 0.6335, 0.302, 0.6353, 0.2994, 0.6779, 0.317, 0.6773, 0.3201, 0.6767, 0.3231, 0.6773, 0.3201, 0.7246, 0.3201, 0.7251, 0.3231, 0.478, 0.906, 0.4809, 0.906, 0.4809, 0.9189, 0.478, 0.9189, 0.6773, 0.3201, 0.6779, 0.317, 0.7239, 0.317, 0.7246, 0.3201, 0.4809, 0.906, 0.8448, 0.9057, 0.8448, 0.9185, 0.4809, 0.9189, 0.6779, 0.317, 0.6788, 0.3126, 0.7231, 0.3126, 0.7239, 0.317, 0.6762, 0.3256, 0.6767, 0.3231, 0.7251, 0.3231, 0.7256, 0.3256, 0.6788, 0.3126, 0.6886, 0.2609, 0.7124, 0.2611, 0.7231, 0.3126, 0.6674, 0.37, 0.6762, 0.3256, 0.7256, 0.3256, 0.7345, 0.37, 0.6886, 0.2609, 0.689, 0.2591, 0.712, 0.2592, 0.7124, 0.2611, 0.6652, 0.3811, 0.6674, 0.37, 0.7345, 0.37, 0.7367, 0.3811, 0.689, 0.2591, 0.6896, 0.2561, 0.7115, 0.2562, 0.712, 0.2592, 0.6633, 0.3903, 0.6652, 0.3811, 0.7367, 0.3811, 0.7385, 0.3903, 0.6896, 0.2561, 0.6938, 0.2356, 0.7075, 0.2357, 0.7115, 0.2562, 0.6464, 0.4838, 0.6986, 0.4316, 0.7611, 0.5251, 0.7399, 0.5462, 0.6938, 0.2356, 0.6944, 0.2325, 0.7069, 0.2326, 0.7075, 0.2357, 0.7115, 0.2562, 0.7075, 0.2357, 0.7202, 0.2305, 0.7317, 0.248, 0.6986, 0.4316, 0.7667, 0.4034, 0.7887, 0.5137, 0.7611, 0.5251, 0.7075, 0.2357, 0.7069, 0.2326, 0.7185, 0.2278, 0.7202, 0.2305, 0.7251, 0.3231, 0.7246, 0.3201, 0.7683, 0.302, 0.7699, 0.3045, 0.478, 0.9189, 0.4809, 0.9189, 0.4809, 0.9319, 0.478, 0.9319, 0.7246, 0.3201, 0.7239, 0.317, 0.7665, 0.2994, 0.7683, 0.302, 0.4809, 0.9189, 0.8448, 0.9185, 0.8448, 0.9313, 0.4809, 0.9319, 0.7239, 0.317, 0.7231, 0.3126, 0.764, 0.2957, 0.7665, 0.2994, 0.7256, 0.3256, 0.7251, 0.3231, 0.7699, 0.3045, 0.7713, 0.3067, 0.7231, 0.3126, 0.7124, 0.2611, 0.7344, 0.2521, 0.764, 0.2957, 0.7345, 0.37, 0.7256, 0.3256, 0.7713, 0.3067, 0.7966, 0.3443, 0.7124, 0.2611, 0.712, 0.2592, 0.7334, 0.2505, 0.7344, 0.2521, 0.7367, 0.3811, 0.7345, 0.37, 0.7966, 0.3443, 0.8028, 0.3537, 0.712, 0.2592, 0.7115, 0.2562, 0.7317, 0.248, 0.7334, 0.2505, 0.7385, 0.3903, 0.7367, 0.3811, 0.8028, 0.3537, 0.808, 0.3615, 0.7334, 0.2505, 0.7317, 0.248, 0.7473, 0.2326, 0.7498, 0.2343, 0.808, 0.3615, 0.8028, 0.3537, 0.8534, 0.3031, 0.8612, 0.3083, 0.7317, 0.248, 0.7202, 0.2305, 0.73, 0.2209, 0.7473, 0.2326, 0.7667, 0.4034, 0.8404, 0.4034, 0.8185, 0.5137, 0.7887, 0.5137, 0.7202, 0.2305, 0.7185, 0.2278, 0.7274, 0.2191, 0.73, 0.2209, 0.7699, 0.3045, 0.7683, 0.302, 0.8017, 0.2686, 0.8042, 0.2703, 0.478, 0.9319, 0.4809, 0.9319, 0.481, 0.9448, 0.4781, 0.9448, 0.7683, 0.302, 0.7665, 0.2994, 0.7991, 0.2668, 0.8017, 0.2686, 0.4809, 0.9319, 0.8448, 0.9313, 0.8448, 0.944, 0.481, 0.9448, 0.7665, 0.2994, 0.764, 0.2957, 0.7954, 0.2643, 0.7991, 0.2668, 0.7713, 0.3067, 0.7699, 0.3045, 0.8042, 0.2703, 0.8064, 0.2717, 0.764, 0.2957, 0.7344, 0.2521, 0.7514, 0.2354, 0.7954, 0.2643, 0.7966, 0.3443, 0.7713, 0.3067, 0.8064, 0.2717, 0.844, 0.2968, 0.7344, 0.2521, 0.7334, 0.2505, 0.7498, 0.2343, 0.7514, 0.2354, 0.8028, 0.3537, 0.7966, 0.3443, 0.844, 0.2968, 0.8534, 0.3031, 0.844, 0.2968, 0.8064, 0.2717, 0.8253, 0.226, 0.8697, 0.2348, 0.7514, 0.2354, 0.7498, 0.2343, 0.7588, 0.2131, 0.7607, 0.2135, 0.8534, 0.3031, 0.844, 0.2968, 0.8697, 0.2348, 0.8808, 0.237, 0.7498, 0.2343, 0.7473, 0.2326, 0.7558, 0.2125, 0.7588, 0.2131, 0.8612, 0.3083, 0.8534, 0.3031, 0.8808, 0.237, 0.89, 0.2388, 0.7473, 0.2326, 0.73, 0.2209, 0.7354, 0.2083, 0.7558, 0.2125, 0.8404, 0.4034, 0.9086, 0.4316, 0.8461, 0.5251, 0.8185, 0.5137, 0.73, 0.2209, 0.7274, 0.2191, 0.7323, 0.2076, 0.7354, 0.2083, 0.8042, 0.2703, 0.8017, 0.2686, 0.8198, 0.2249, 0.8228, 0.2255, 0.4781, 0.9448, 0.481, 0.9448, 0.481, 0.9578, 0.4781, 0.9578, 0.8017, 0.2686, 0.7991, 0.2668, 0.8167, 0.2243, 0.8198, 0.2249, 0.481, 0.9448, 0.8448, 0.944, 0.8449, 0.9568, 0.481, 0.9578, 0.7991, 0.2668, 0.7954, 0.2643, 0.8124, 0.2234, 0.8167, 0.2243, 0.8064, 0.2717, 0.8042, 0.2703, 0.8228, 0.2255, 0.8253, 0.226, 0.7954, 0.2643, 0.7514, 0.2354, 0.7607, 0.2135, 0.8124, 0.2234, 0.8167, 0.2243, 0.8124, 0.2234, 0.8124, 0.1791, 0.8167, 0.1782, 0.8253, 0.226, 0.8228, 0.2255, 0.8228, 0.177, 0.8253, 0.1765, 0.8124, 0.2234, 0.7607, 0.2135, 0.7608, 0.1897, 0.8124, 0.1791, 0.8697, 0.2348, 0.8253, 0.226, 0.8253, 0.1765, 0.8697, 0.1676, 0.7607, 0.2135, 0.7588, 0.2131, 0.759, 0.1901, 0.7608, 0.1897, 0.8808, 0.237, 0.8697, 0.2348, 0.8697, 0.1676, 0.8808, 0.1654, 0.7588, 0.2131, 0.7558, 0.2125, 0.756, 0.1906, 0.759, 0.1901, 0.89, 0.2388, 0.8808, 0.237, 0.8808, 0.1654, 0.89, 0.1636, 0.7558, 0.2125, 0.7354, 0.2083, 0.7355, 0.1946, 0.756, 0.1906, 0.9086, 0.4316, 0.9607, 0.4838, 0.8673, 0.5463, 0.8461, 0.5251, 0.7354, 0.2083, 0.7323, 0.2076, 0.7324, 0.1952, 0.7355, 0.1946, 0.8228, 0.2255, 0.8198, 0.2249, 0.8198, 0.1776, 0.8228, 0.177, 0.4781, 0.9578, 0.481, 0.9578, 0.4811, 0.9707, 0.4782, 0.9708, 0.8198, 0.2249, 0.8167, 0.2243, 0.8167, 0.1782, 0.8198, 0.1776, 0.481, 0.9578, 0.8449, 0.9568, 0.8449, 0.9696, 0.4811, 0.9707, 0.7398, 0.005761, 0.7384, 0.01219, 0.6632, 0.01224, 0.662, 0.005796, 0.5902, 0.367, 0.5938, 0.3615, 0.6633, 0.3903, 0.662, 0.3967, 0.8666, 0.09046, 0.8612, 0.09409, 0.808, 0.04093, 0.8116, 0.03549, 0.5902, 0.03558, 0.5938, 0.04105, 0.5406, 0.09424, 0.5352, 0.09056, 0.7398, 0.3967, 0.7385, 0.3903, 0.808, 0.3615, 0.8116, 0.367, 0.8667, 0.312, 0.8612, 0.3083, 0.89, 0.2388, 0.8964, 0.2401, 0.5054, 0.1624, 0.5119, 0.1637, 0.5119, 0.2389, 0.5054, 0.2401, 0.8116, 0.03549, 0.808, 0.04093, 0.7384, 0.01219, 0.7398, 0.005761, 0.8964, 0.1623, 0.89, 0.1636, 0.8612, 0.09409, 0.8666, 0.09046, 0.5352, 0.312, 0.5407, 0.3083, 0.5938, 0.3615, 0.5902, 0.367, 0.662, 0.005796, 0.6632, 0.01224, 0.5938, 0.04105, 0.5902, 0.03558, 0.662, 0.3967, 0.6633, 0.3903, 0.7385, 0.3903, 0.7398, 0.3967, 0.8116, 0.367, 0.808, 0.3615, 0.8612, 0.3083, 0.8667, 0.312, 0.5054, 0.2401, 0.5119, 0.2389, 0.5407, 0.3083, 0.5352, 0.312, 0.5352, 0.09056, 0.5406, 0.09424, 0.5119, 0.1637, 0.5054, 0.1624, 0.8461, 0.5251, 0.8157, 0.5347, 0.7887, 0.5137, 0.8185, 0.5137, 0.8157, 0.5347, 0.7806, 0.5543, 0.7611, 0.5251, 0.7887, 0.5137, 0.7806, 0.5543, 0.7489, 0.5792, 0.7399, 0.5462, 0.7611, 0.5251, 0.7489, 0.5792, 0.7284, 0.6037, 0.7285, 0.5738, 0.7399, 0.5462, 0.8673, 0.5463, 0.8401, 0.5644, 0.8157, 0.5347, 0.8461, 0.5251, 0.8401, 0.5644, 0.8036, 0.5888, 0.7806, 0.5543, 0.8157, 0.5347, 0.8036, 0.5888, 0.767, 0.6132, 0.7489, 0.5792, 0.7806, 0.5543, 0.767, 0.6132, 0.7399, 0.6313, 0.7284, 0.6037, 0.7489, 0.5792, 0.8787, 0.5739, 0.8582, 0.5984, 0.8401, 0.5644, 0.8673, 0.5463, 0.8582, 0.5984, 0.8266, 0.6233, 0.8036, 0.5888, 0.8401, 0.5644, 0.8266, 0.6233, 0.7914, 0.6429, 0.767, 0.6132, 0.8036, 0.5888, 0.7914, 0.6429, 0.761, 0.6524, 0.7399, 0.6313, 0.767, 0.6132, 0.8787, 0.6038, 0.8672, 0.6314, 0.8582, 0.5984, 0.8787, 0.5739, 0.8672, 0.6314, 0.8461, 0.6525, 0.8266, 0.6233, 0.8582, 0.5984, 0.8461, 0.6525, 0.8185, 0.6639, 0.7914, 0.6429, 0.8266, 0.6233, 0.8185, 0.6639, 0.7886, 0.6639, 0.761, 0.6524, 0.7914, 0.6429, 0.9889, 0.5519, 0.9607, 0.4838, 0.9628, 0.4824, 0.9913, 0.5514, 0.8688, 0.08902, 0.899, 0.1618, 0.8964, 0.1623, 0.8666, 0.09046, 0.9889, 0.6257, 0.9889, 0.5519, 0.9913, 0.5514, 0.9913, 0.6261, 0.8131, 0.03332, 0.8688, 0.08902, 0.8666, 0.09046, 0.8116, 0.03549, 0.9607, 0.6938, 0.9889, 0.6257, 0.9913, 0.6261, 0.9628, 0.6952, 0.7403, 0.003208, 0.8131, 0.03332, 0.8116, 0.03549, 0.7398, 0.005761, 0.9086, 0.7459, 0.9607, 0.6938, 0.9628, 0.6952, 0.9099, 0.748, 0.6615, 0.003243, 0.7403, 0.003208, 0.7398, 0.005761, 0.662, 0.005796, 0.8404, 0.7742, 0.9086, 0.7459, 0.9099, 0.748, 0.8409, 0.7766, 0.5887, 0.03341, 0.6615, 0.003243, 0.662, 0.005796, 0.5902, 0.03558, 0.7667, 0.7742, 0.8404, 0.7742, 0.8409, 0.7766, 0.7662, 0.7766, 0.533, 0.08912, 0.5887, 0.03341, 0.5902, 0.03558, 0.5352, 0.09056, 0.6986, 0.7459, 0.7667, 0.7742, 0.7662, 0.7766, 0.6972, 0.748, 0.5029, 0.1619, 0.533, 0.08912, 0.5352, 0.09056, 0.5054, 0.1624, 0.6464, 0.6938, 0.6986, 0.7459, 0.6972, 0.748, 0.6444, 0.6952, 0.5029, 0.2406, 0.5029, 0.1619, 0.5054, 0.1624, 0.5054, 0.2401, 0.6182, 0.6257, 0.6464, 0.6938, 0.6444, 0.6952, 0.6158, 0.6261, 0.533, 0.3134, 0.5029, 0.2406, 0.5054, 0.2401, 0.5352, 0.312, 0.6182, 0.5519, 0.6182, 0.6257, 0.6158, 0.6261, 0.6158, 0.5514, 0.5887, 0.3691, 0.533, 0.3134, 0.5352, 0.312, 0.5902, 0.367, 0.6464, 0.4838, 0.6182, 0.5519, 0.6158, 0.5514, 0.6444, 0.4824, 0.6615, 0.3993, 0.5887, 0.3691, 0.5902, 0.367, 0.662, 0.3967, 0.6986, 0.4316, 0.6464, 0.4838, 0.6444, 0.4824, 0.6972, 0.4296, 0.7403, 0.3993, 0.6615, 0.3993, 0.662, 0.3967, 0.7398, 0.3967, 0.7667, 0.4034, 0.6986, 0.4316, 0.6972, 0.4296, 0.7662, 0.401, 0.8131, 0.3691, 0.7403, 0.3993, 0.7398, 0.3967, 0.8116, 0.367, 0.8404, 0.4034, 0.7667, 0.4034, 0.7662, 0.401, 0.8409, 0.401, 0.8688, 0.3134, 0.8131, 0.3691, 0.8116, 0.367, 0.8667, 0.312, 0.9086, 0.4316, 0.8404, 0.4034, 0.8409, 0.401, 0.9099, 0.4296, 0.899, 0.2406, 0.8688, 0.3134, 0.8667, 0.312, 0.8964, 0.2401, 0.9607, 0.4838, 0.9086, 0.4316, 0.9099, 0.4296, 0.9628, 0.4824, 0.899, 0.1618, 0.899, 0.2406, 0.8964, 0.2401, 0.8964, 0.1623, 0.8964, 0.2401, 0.89, 0.2388, 0.89, 0.1636, 0.8964, 0.1623])
me_plane.materials.append(mat_material_001)
me_plane.use_remesh_fix_poles = True
me_plane.use_remesh_preserve_attributes = False
me_plane.use_mirror_vertex_groups = False
me_plane.update()
me_cube_002 = bpy.data.meshes.new('Cube.002')
me_cube_002.from_pydata([(-9.336, -0.9482, -0.1664), (-9.336, -1.0, -0.1145), (-9.388, -0.9482, -0.1145), (-9.336, -0.9741, -0.1594), (-9.362, -0.9482, -0.1594), (-9.361, -0.973, -0.1527), (-9.362, -0.9931, -0.1145), (-9.336, -0.9931, -0.1404), (-9.361, -0.9863, -0.1393), (-9.381, -0.9482, -0.1404), (-9.381, -0.9741, -0.1145), (-9.374, -0.973, -0.1393), (-9.336, -1.0, 0.1145), (-9.336, -0.9482, 0.1664), (-9.388, -0.9482, 0.1145), (-9.336, -0.9931, 0.1404), (-9.362, -0.9931, 0.1145), (-9.361, -0.9863, 0.1393), (-9.362, -0.9482, 0.1594), (-9.336, -0.9741, 0.1594), (-9.361, -0.973, 0.1527), (-9.381, -0.9741, 0.1145), (-9.381, -0.9482, 0.1404), (-9.374, -0.973, 0.1393), (-9.336, 0.9482, -0.1664), (-9.388, 0.9482, -0.1145), (-9.336, 1.0, -0.1145), (-9.362, 0.9482, -0.1594), (-9.336, 0.9741, -0.1594), (-9.361, 0.973, -0.1527), (-9.381, 0.9741, -0.1145), (-9.381, 0.9482, -0.1404), (-9.374, 0.973, -0.1393), (-9.336, 0.9931, -0.1404), (-9.362, 0.9931, -0.1145), (-9.361, 0.9863, -0.1393), (-9.336, 0.9482, 0.1664), (-9.336, 1.0, 0.1145), (-9.388, 0.9482, 0.1145), (-9.336, 0.9741, 0.1594), (-9.362, 0.9482, 0.1594), (-9.361, 0.973, 0.1527), (-9.362, 0.9931, 0.1145), (-9.336, 0.9931, 0.1404), (-9.361, 0.9863, 0.1393), (-9.381, 0.9482, 0.1404), (-9.381, 0.9741, 0.1145), (-9.374, 0.973, 0.1393), (9.336, -0.9482, -0.1664), (9.388, -0.9482, -0.1145), (9.336, -1.0, -0.1145), (9.362, -0.9482, -0.1594), (9.336, -0.9741, -0.1594), (9.361, -0.973, -0.1527), (9.381, -0.9741, -0.1145), (9.381, -0.9482, -0.1404), (9.374, -0.973, -0.1393), (9.336, -0.9931, -0.1404), (9.362, -0.9931, -0.1145), (9.361, -0.9863, -0.1393), (9.336, -0.9482, 0.1664), (9.336, -1.0, 0.1145), (9.388, -0.9482, 0.1145), (9.336, -0.9741, 0.1594), (9.362, -0.9482, 0.1594), (9.361, -0.973, 0.1527), (9.362, -0.9931, 0.1145), (9.336, -0.9931, 0.1404), (9.361, -0.9863, 0.1393), (9.381, -0.9482, 0.1404), (9.381, -0.9741, 0.1145), (9.374, -0.973, 0.1393), (9.336, 0.9482, -0.1664), (9.336, 1.0, -0.1145), (9.388, 0.9482, -0.1145), (9.336, 0.9741, -0.1594), (9.362, 0.9482, -0.1594), (9.361, 0.973, -0.1527), (9.362, 0.9931, -0.1145), (9.336, 0.9931, -0.1404), (9.361, 0.9863, -0.1393), (9.381, 0.9482, -0.1404), (9.381, 0.9741, -0.1145), (9.374, 0.973, -0.1393), (9.336, 0.9482, 0.1664), (9.388, 0.9482, 0.1145), (9.336, 1.0, 0.1145), (9.362, 0.9482, 0.1594), (9.336, 0.9741, 0.1594), (9.361, 0.973, 0.1527), (9.381, 0.9741, 0.1145), (9.381, 0.9482, 0.1404), (9.374, 0.973, 0.1393), (9.336, 0.9931, 0.1404), (9.362, 0.9931, 0.1145), (9.361, 0.9863, 0.1393)], [], [(50, 61, 12, 1), (74, 85, 62, 49), (84, 36, 13, 60), (2, 14, 38, 25), (26, 37, 86, 73), (0, 3, 5, 4), (3, 7, 8, 5), (1, 6, 8, 7), (6, 10, 11, 8), (2, 9, 11, 10), (9, 4, 5, 11), (5, 8, 11), (12, 15, 17, 16), (15, 19, 20, 17), (13, 18, 20, 19), (18, 22, 23, 20), (14, 21, 23, 22), (21, 16, 17, 23), (17, 20, 23), (24, 27, 29, 28), (27, 31, 32, 29), (25, 30, 32, 31), (30, 34, 35, 32), (26, 33, 35, 34), (33, 28, 29, 35), (29, 32, 35), (36, 39, 41, 40), (39, 43, 44, 41), (37, 42, 44, 43), (42, 46, 47, 44), (38, 45, 47, 46), (45, 40, 41, 47), (41, 44, 47), (48, 51, 53, 52), (51, 55, 56, 53), (49, 54, 56, 55), (54, 58, 59, 56), (50, 57, 59, 58), (57, 52, 53, 59), (53, 56, 59), (60, 63, 65, 64), (63, 67, 68, 65), (61, 66, 68, 67), (66, 70, 71, 68), (62, 69, 71, 70), (69, 64, 65, 71), (65, 68, 71), (72, 75, 77, 76), (75, 79, 80, 77), (73, 78, 80, 79), (78, 82, 83, 80), (74, 81, 83, 82), (81, 76, 77, 83), (77, 80, 83), (84, 87, 89, 88), (87, 91, 92, 89), (85, 90, 92, 91), (90, 94, 95, 92), (86, 93, 95, 94), (93, 88, 89, 95), (89, 92, 95), (24, 0, 4, 27), (27, 4, 9, 31), (31, 9, 2, 25), (1, 12, 16, 6), (6, 16, 21, 10), (10, 21, 14, 2), (13, 36, 40, 18), (18, 40, 45, 22), (22, 45, 38, 14), (37, 26, 34, 42), (42, 34, 30, 46), (46, 30, 25, 38), (72, 24, 28, 75), (75, 28, 33, 79), (79, 33, 26, 73), (36, 84, 88, 39), (39, 88, 93, 43), (43, 93, 86, 37), (85, 74, 82, 90), (90, 82, 78, 94), (94, 78, 73, 86), (48, 72, 76, 51), (51, 76, 81, 55), (55, 81, 74, 49), (84, 60, 64, 87), (87, 64, 69, 91), (91, 69, 62, 85), (61, 50, 58, 66), (66, 58, 54, 70), (70, 54, 49, 62), (0, 48, 52, 3), (3, 52, 57, 7), (7, 57, 50, 1), (60, 13, 19, 63), (63, 19, 15, 67), (67, 15, 12, 61), (24, 72, 48, 0)])
me_cube_002.polygons.foreach_set('use_smooth', [True] * 98)
_uv = me_cube_002.uv_layers.new(name='UVMap')
_uv.uv.foreach_set('vector', [0.429, 0.8948, 0.4092, 0.8951, 0.4099, 0.006868, 0.4294, 0.006724, 0.4654, 0.3873, 0.4499, 0.3874, 0.4499, 0.2682, 0.4654, 0.2682, 0.186, 0.9823, 0.1866, 0.006386, 0.3376, 0.01773, 0.337, 0.9936, 0.4698, 0.2664, 0.4854, 0.2663, 0.4854, 0.3856, 0.4697, 0.3857, 0.3621, 0.006868, 0.3815, 0.006724, 0.3812, 0.8948, 0.3614, 0.8951, 0.1589, 0.9936, 0.1626, 0.9935, 0.1624, 0.997, 0.1591, 0.9967, 0.1626, 0.9935, 0.1672, 0.9942, 0.1649, 0.998, 0.1624, 0.997, 0.4294, 0.006724, 0.4295, 0.004199, 0.432, 0.003946, 0.4324, 0.006643, 0.4295, 0.004199, 0.4296, 0.001699, 0.432, 0.002101, 0.432, 0.003946, 0.4698, 0.2664, 0.4677, 0.2664, 0.4678, 0.2645, 0.4697, 0.2645, 0.1591, 0.9999, 0.1591, 0.9967, 0.1624, 0.997, 0.1625, 0.9995, 0.1624, 0.997, 0.1649, 0.998, 0.1625, 0.9995, 0.4099, 0.006868, 0.407, 0.00679, 0.4073, 0.004106, 0.4098, 0.004344, 0.3453, 0.0175, 0.3413, 0.01797, 0.3412, 0.01466, 0.3437, 0.01396, 0.3376, 0.01773, 0.338, 0.01466, 0.3412, 0.01466, 0.3413, 0.01797, 0.338, 0.01466, 0.3384, 0.01158, 0.3416, 0.01231, 0.3412, 0.01466, 0.4854, 0.2663, 0.4854, 0.2644, 0.4873, 0.2644, 0.4874, 0.2663, 0.4097, 0.001882, 0.4098, 0.004344, 0.4073, 0.004106, 0.4073, 0.002283, 0.3437, 0.01396, 0.3412, 0.01466, 0.3416, 0.01231, 0.007822, 0.9823, 0.007422, 0.9853, 0.004264, 0.9853, 0.004182, 0.982, 0.007422, 0.9853, 0.007024, 0.9884, 0.003877, 0.9877, 0.004264, 0.9853, 0.4697, 0.3857, 0.4697, 0.3876, 0.4678, 0.3876, 0.4677, 0.3857, 0.3619, 0.001882, 0.362, 0.004344, 0.3594, 0.004106, 0.3594, 0.002283, 0.3621, 0.006868, 0.3591, 0.00679, 0.3594, 0.004106, 0.362, 0.004344, 0.0001492, 0.9825, 0.004182, 0.982, 0.004264, 0.9853, 0.001768, 0.986, 0.004264, 0.9853, 0.003877, 0.9877, 0.001768, 0.986, 0.1866, 0.006386, 0.1829, 0.006493, 0.1831, 0.003031, 0.1864, 0.00326, 0.1829, 0.006493, 0.1783, 0.005793, 0.1805, 0.001963, 0.1831, 0.003031, 0.3815, 0.006724, 0.3816, 0.004199, 0.3842, 0.003946, 0.3845, 0.006643, 0.3816, 0.004199, 0.3817, 0.001699, 0.3842, 0.002101, 0.3842, 0.003946, 0.4854, 0.3856, 0.4874, 0.3856, 0.4873, 0.3875, 0.4854, 0.3875, 0.1863, 0.0001487, 0.1864, 0.00326, 0.1831, 0.003031, 0.183, 0.0005208, 0.1831, 0.003031, 0.1805, 0.001963, 0.183, 0.0005208, 0.1595, 0.01773, 0.1599, 0.01466, 0.163, 0.01466, 0.1631, 0.01797, 0.1599, 0.01466, 0.1603, 0.01158, 0.1634, 0.01231, 0.163, 0.01466, 0.4654, 0.2682, 0.4655, 0.2663, 0.4673, 0.2662, 0.4674, 0.2681, 0.4655, 0.2663, 0.4655, 0.2644, 0.4674, 0.2648, 0.4673, 0.2662, 0.429, 0.8948, 0.4324, 0.8948, 0.4321, 0.8977, 0.4291, 0.8975, 0.1672, 0.0175, 0.1631, 0.01797, 0.163, 0.01466, 0.1655, 0.01396, 0.163, 0.01466, 0.1634, 0.01231, 0.1655, 0.01396, 0.337, 0.9936, 0.3407, 0.9935, 0.3405, 0.997, 0.3372, 0.9967, 0.3407, 0.9935, 0.3453, 0.9942, 0.3431, 0.998, 0.3405, 0.997, 0.4092, 0.8951, 0.4091, 0.8978, 0.4062, 0.898, 0.4059, 0.8951, 0.4497, 0.2645, 0.4498, 0.2664, 0.448, 0.2662, 0.4479, 0.2649, 0.4499, 0.2682, 0.4478, 0.2682, 0.448, 0.2662, 0.4498, 0.2664, 0.3373, 0.9999, 0.3372, 0.9967, 0.3405, 0.997, 0.3406, 0.9995, 0.3405, 0.997, 0.3431, 0.998, 0.3406, 0.9995, 0.008424, 0.006386, 0.00474, 0.006493, 0.004949, 0.003031, 0.008246, 0.00326, 0.00474, 0.006493, 0.0001487, 0.005793, 0.002397, 0.001963, 0.004949, 0.003031, 0.3614, 0.8951, 0.3613, 0.8978, 0.3583, 0.898, 0.358, 0.8951, 0.4656, 0.3911, 0.4655, 0.3892, 0.4673, 0.3893, 0.4674, 0.3907, 0.4654, 0.3873, 0.4674, 0.3874, 0.4673, 0.3893, 0.4655, 0.3892, 0.008182, 0.0001487, 0.008246, 0.00326, 0.004949, 0.003031, 0.004837, 0.0005207, 0.004949, 0.003031, 0.002397, 0.001963, 0.004837, 0.0005207, 0.186, 0.9823, 0.1856, 0.9853, 0.1824, 0.9853, 0.1823, 0.982, 0.1856, 0.9853, 0.1852, 0.9884, 0.182, 0.9877, 0.1824, 0.9853, 0.4499, 0.3874, 0.4498, 0.3893, 0.448, 0.3894, 0.4478, 0.3875, 0.4498, 0.3893, 0.4498, 0.3912, 0.4479, 0.3908, 0.448, 0.3894, 0.3812, 0.8948, 0.3845, 0.8948, 0.3842, 0.8977, 0.3812, 0.8975, 0.1783, 0.9825, 0.1823, 0.982, 0.1824, 0.9853, 0.1799, 0.986, 0.1824, 0.9853, 0.182, 0.9877, 0.1799, 0.986, 0.007822, 0.9823, 0.1589, 0.9936, 0.1591, 0.9967, 0.007422, 0.9853, 0.007422, 0.9853, 0.1591, 0.9967, 0.1591, 0.9999, 0.007024, 0.9884, 0.4677, 0.3857, 0.4677, 0.2664, 0.4698, 0.2664, 0.4697, 0.3857, 0.4294, 0.006724, 0.4099, 0.006868, 0.4098, 0.004344, 0.4295, 0.004199, 0.4295, 0.004199, 0.4098, 0.004344, 0.4097, 0.001882, 0.4296, 0.001699, 0.4697, 0.2645, 0.4854, 0.2644, 0.4854, 0.2663, 0.4698, 0.2664, 0.3376, 0.01773, 0.1866, 0.006386, 0.1864, 0.00326, 0.338, 0.01466, 0.338, 0.01466, 0.1864, 0.00326, 0.1863, 0.0001487, 0.3384, 0.01158, 0.4874, 0.2663, 0.4874, 0.3856, 0.4854, 0.3856, 0.4854, 0.2663, 0.3815, 0.006724, 0.3621, 0.006868, 0.362, 0.004344, 0.3816, 0.004199, 0.3816, 0.004199, 0.362, 0.004344, 0.3619, 0.001882, 0.3817, 0.001699, 0.4854, 0.3875, 0.4697, 0.3876, 0.4697, 0.3857, 0.4854, 0.3856, 0.008424, 0.006386, 0.007822, 0.9823, 0.004182, 0.982, 0.00474, 0.006493, 0.00474, 0.006493, 0.004182, 0.982, 0.0001492, 0.9825, 0.0001487, 0.005793, 0.358, 0.8951, 0.3591, 0.00679, 0.3621, 0.006868, 0.3614, 0.8951, 0.1866, 0.006386, 0.186, 0.9823, 0.1823, 0.982, 0.1829, 0.006493, 0.1829, 0.006493, 0.1823, 0.982, 0.1783, 0.9825, 0.1783, 0.005793, 0.3845, 0.006643, 0.3845, 0.8948, 0.3812, 0.8948, 0.3815, 0.006724, 0.4499, 0.3874, 0.4654, 0.3873, 0.4655, 0.3892, 0.4498, 0.3893, 0.4498, 0.3893, 0.4655, 0.3892, 0.4656, 0.3911, 0.4498, 0.3912, 0.3812, 0.8975, 0.3613, 0.8978, 0.3614, 0.8951, 0.3812, 0.8948, 0.1595, 0.01773, 0.008424, 0.006386, 0.008246, 0.00326, 0.1599, 0.01466, 0.1599, 0.01466, 0.008246, 0.00326, 0.008182, 0.0001487, 0.1603, 0.01158, 0.4674, 0.2681, 0.4674, 0.3874, 0.4654, 0.3873, 0.4654, 0.2682, 0.186, 0.9823, 0.337, 0.9936, 0.3372, 0.9967, 0.1856, 0.9853, 0.1856, 0.9853, 0.3372, 0.9967, 0.3373, 0.9999, 0.1852, 0.9884, 0.4478, 0.3875, 0.4478, 0.2682, 0.4499, 0.2682, 0.4499, 0.3874, 0.4092, 0.8951, 0.429, 0.8948, 0.4291, 0.8975, 0.4091, 0.8978, 0.4497, 0.2645, 0.4655, 0.2644, 0.4655, 0.2663, 0.4498, 0.2664, 0.4498, 0.2664, 0.4655, 0.2663, 0.4654, 0.2682, 0.4499, 0.2682, 0.1589, 0.9936, 0.1595, 0.01773, 0.1631, 0.01797, 0.1626, 0.9935, 0.1626, 0.9935, 0.1631, 0.01797, 0.1672, 0.0175, 0.1672, 0.9942, 0.4324, 0.006643, 0.4324, 0.8948, 0.429, 0.8948, 0.4294, 0.006724, 0.337, 0.9936, 0.3376, 0.01773, 0.3413, 0.01797, 0.3407, 0.9935, 0.3407, 0.9935, 0.3413, 0.01797, 0.3453, 0.0175, 0.3453, 0.9942, 0.4059, 0.8951, 0.407, 0.00679, 0.4099, 0.006868, 0.4092, 0.8951, 0.007822, 0.9823, 0.008424, 0.006386, 0.1595, 0.01773, 0.1589, 0.9936])
me_cube_002.materials.append(mat_material_001)
me_cube_002.use_remesh_fix_poles = True
me_cube_002.use_remesh_preserve_attributes = False
me_cube_002.use_mirror_vertex_groups = False
me_cube_002.update()

# ---- objects
ob_light = bpy.data.objects.new('Light', light_light)
ob_camera = bpy.data.objects.new('Camera', cam_camera)
ob_bench_002 = bpy.data.objects.new('Bench.002', me_plane)
ob_bench_001 = bpy.data.objects.new('Bench.001', me_cube_002)
ob_bench_003 = bpy.data.objects.new('Bench.003', me_plane)
ob_bench_004 = bpy.data.objects.new('Bench.004', me_plane)

# ---- transforms, parenting, visibility, modifiers, constraints
ob_light.location = (2.06, -6.329, 3.324)
ob_light.rotation_euler = (0.6503, 0.05522, 1.866)
ob_light.lock_rotations_4d = False
ob_light.empty_display_type = 'ARROWS'
ob_light.color = (0.0, 0.0, 0.0, 0.0)
ob_light.lineart.crease_threshold = 0.0
ob_camera.location = (2.28, -12.13, 5.557)
ob_camera.rotation_euler = (1.175, 9.313e-10, 0.1852)
ob_camera.lock_rotations_4d = False
ob_camera.empty_display_type = 'ARROWS'
ob_camera.color = (0.0, 0.0, 0.0, 0.0)
ob_camera.display_type = 'WIRE'
ob_camera.lineart.crease_threshold = 0.0
ob_bench_002.location = (0.0, 0.0, 0.3895)
ob_bench_002.scale = (0.4281, 0.4281, 0.4281)
ob_bench_002.lineart.crease_threshold = 0.0
_m = ob_bench_002.modifiers.new('Subdivision', 'SUBSURF')
_m.uv_smooth = 'PRESERVE_CORNERS'
_m.levels = 2
ob_bench_001.location = (0.0, 0.0, 0.8765)
ob_bench_001.scale = (0.4281, 0.4281, 0.4281)
ob_bench_001.lineart.crease_threshold = 0.0
_m = ob_bench_001.modifiers.new('Weighted Normal', 'WEIGHTED_NORMAL')
ob_bench_003.location = (-3.425, 0.0, 0.3895)
ob_bench_003.rotation_euler = (0.0, -0.0, 1.974)
ob_bench_003.scale = (0.4281, 0.4281, 0.4281)
ob_bench_003.lineart.crease_threshold = 0.0
_m = ob_bench_003.modifiers.new('Subdivision', 'SUBSURF')
_m.uv_smooth = 'PRESERVE_CORNERS'
_m.levels = 2
ob_bench_004.location = (3.425, 0.0, 0.3895)
ob_bench_004.rotation_euler = (0.0, -0.0, -0.958)
ob_bench_004.scale = (0.4281, 0.4281, 0.4281)
ob_bench_004.lineart.crease_threshold = 0.0
_m = ob_bench_004.modifiers.new('Subdivision', 'SUBSURF')
_m.uv_smooth = 'PRESERVE_CORNERS'
_m.levels = 2

# ---- collection membership
col_collection.objects.link(ob_light)
col_collection.objects.link(ob_camera)
col_bench.objects.link(ob_bench_002)
col_bench.objects.link(ob_bench_001)
col_bench.objects.link(ob_bench_003)
col_bench.objects.link(ob_bench_004)

# ---- scene / render settings (as saved in the file)
scene.camera = ob_camera
scene.frame_start = 1; scene.frame_end = 250; scene.frame_set(1)
scene.render.engine = 'BLENDER_EEVEE_NEXT'
scene.render.resolution_x = 1024
scene.render.resolution_y = 512
scene.cycles.use_denoising = False
scene.cycles.samples = 128
scene.cycles.sampling_pattern = 'TABULATED_SOBOL'
scene.cycles.use_adaptive_sampling = False
scene.cycles.use_light_tree = False
scene.view_settings.view_transform = 'Filmic'
bpy.context.view_layer.update()
